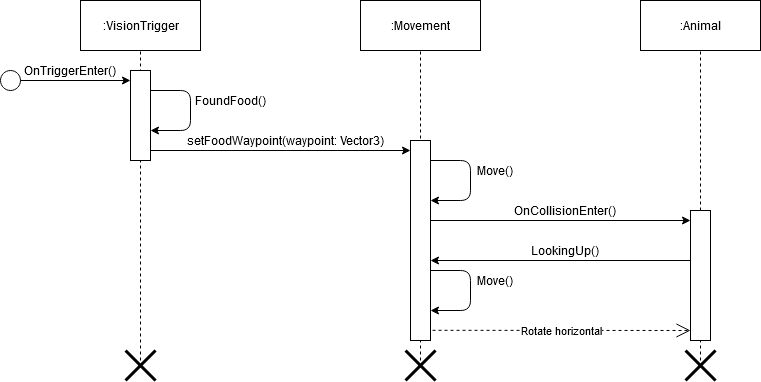

The diagram above was exported from draw.io. Its source (the exported page's mxGraphModel, read from the mxfile embedded in the PNG):
<mxGraphModel dx="1422" dy="763" grid="1" gridSize="10" guides="1" tooltips="1" connect="1" arrows="1" fold="1" page="1" pageScale="1" pageWidth="827" pageHeight="1169" math="0" shadow="0">
  <root>
    <mxCell id="wTGFPjzMI5hX7t5ZuSiF-0" />
    <mxCell id="wTGFPjzMI5hX7t5ZuSiF-1" parent="wTGFPjzMI5hX7t5ZuSiF-0" />
    <mxCell id="ZlwEKhO-k5bkEU4WVclr-0" value=":VisionTrigger" style="html=1;rounded=0;sketch=0;" parent="wTGFPjzMI5hX7t5ZuSiF-1" vertex="1">
      <mxGeometry x="100" y="30" width="120" height="50" as="geometry" />
    </mxCell>
    <mxCell id="ZlwEKhO-k5bkEU4WVclr-1" value=":Movement" style="html=1;rounded=0;sketch=0;" parent="wTGFPjzMI5hX7t5ZuSiF-1" vertex="1">
      <mxGeometry x="380" y="30" width="120" height="50" as="geometry" />
    </mxCell>
    <mxCell id="ZlwEKhO-k5bkEU4WVclr-2" value=":Animal" style="html=1;rounded=0;sketch=0;" parent="wTGFPjzMI5hX7t5ZuSiF-1" vertex="1">
      <mxGeometry x="660" y="30" width="120" height="50" as="geometry" />
    </mxCell>
    <mxCell id="ZlwEKhO-k5bkEU4WVclr-3" value="" style="endArrow=none;dashed=1;html=1;entryX=0.5;entryY=1;entryDx=0;entryDy=0;" parent="wTGFPjzMI5hX7t5ZuSiF-1" target="ZlwEKhO-k5bkEU4WVclr-0" edge="1">
      <mxGeometry width="50" height="50" relative="1" as="geometry">
        <mxPoint x="160" y="390" as="sourcePoint" />
        <mxPoint x="430" y="210" as="targetPoint" />
      </mxGeometry>
    </mxCell>
    <mxCell id="ZlwEKhO-k5bkEU4WVclr-4" value="" style="endArrow=none;dashed=1;html=1;entryX=0.5;entryY=1;entryDx=0;entryDy=0;" parent="wTGFPjzMI5hX7t5ZuSiF-1" target="ZlwEKhO-k5bkEU4WVclr-1" edge="1">
      <mxGeometry width="50" height="50" relative="1" as="geometry">
        <mxPoint x="440" y="390" as="sourcePoint" />
        <mxPoint x="430" y="210" as="targetPoint" />
      </mxGeometry>
    </mxCell>
    <mxCell id="ZlwEKhO-k5bkEU4WVclr-5" value="" style="endArrow=none;dashed=1;html=1;entryX=0.5;entryY=1;entryDx=0;entryDy=0;" parent="wTGFPjzMI5hX7t5ZuSiF-1" target="ZlwEKhO-k5bkEU4WVclr-2" edge="1">
      <mxGeometry width="50" height="50" relative="1" as="geometry">
        <mxPoint x="720" y="390" as="sourcePoint" />
        <mxPoint x="510" y="210" as="targetPoint" />
      </mxGeometry>
    </mxCell>
    <mxCell id="ZlwEKhO-k5bkEU4WVclr-6" value="" style="ellipse;whiteSpace=wrap;html=1;aspect=fixed;rounded=0;sketch=0;" parent="wTGFPjzMI5hX7t5ZuSiF-1" vertex="1">
      <mxGeometry x="20" y="100" width="20" height="20" as="geometry" />
    </mxCell>
    <mxCell id="ZlwEKhO-k5bkEU4WVclr-7" value="" style="endArrow=classic;html=1;exitX=1;exitY=0.5;exitDx=0;exitDy=0;" parent="wTGFPjzMI5hX7t5ZuSiF-1" source="ZlwEKhO-k5bkEU4WVclr-6" edge="1">
      <mxGeometry width="50" height="50" relative="1" as="geometry">
        <mxPoint x="380" y="260" as="sourcePoint" />
        <mxPoint x="150" y="110" as="targetPoint" />
      </mxGeometry>
    </mxCell>
    <mxCell id="ZlwEKhO-k5bkEU4WVclr-8" value="OnTriggerEnter()" style="text;html=1;strokeColor=none;fillColor=none;align=center;verticalAlign=middle;whiteSpace=wrap;rounded=0;sketch=0;" parent="wTGFPjzMI5hX7t5ZuSiF-1" vertex="1">
      <mxGeometry x="40" y="90" width="100" height="20" as="geometry" />
    </mxCell>
    <mxCell id="ZlwEKhO-k5bkEU4WVclr-9" value="" style="endArrow=classic;html=1;" parent="wTGFPjzMI5hX7t5ZuSiF-1" edge="1">
      <mxGeometry width="50" height="50" relative="1" as="geometry">
        <mxPoint x="170" y="120" as="sourcePoint" />
        <mxPoint x="170" y="160" as="targetPoint" />
        <Array as="points">
          <mxPoint x="210" y="120" />
          <mxPoint x="210" y="160" />
        </Array>
      </mxGeometry>
    </mxCell>
    <mxCell id="ZlwEKhO-k5bkEU4WVclr-10" value="FoundFood()" style="text;html=1;strokeColor=none;fillColor=none;align=center;verticalAlign=middle;whiteSpace=wrap;rounded=0;sketch=0;" parent="wTGFPjzMI5hX7t5ZuSiF-1" vertex="1">
      <mxGeometry x="210" y="120" width="80" height="20" as="geometry" />
    </mxCell>
    <mxCell id="ZlwEKhO-k5bkEU4WVclr-11" value="" style="endArrow=classic;html=1;" parent="wTGFPjzMI5hX7t5ZuSiF-1" edge="1">
      <mxGeometry width="50" height="50" relative="1" as="geometry">
        <mxPoint x="165" y="180" as="sourcePoint" />
        <mxPoint x="430" y="180" as="targetPoint" />
      </mxGeometry>
    </mxCell>
    <mxCell id="ZlwEKhO-k5bkEU4WVclr-14" value="setFoodWaypoint(waypoint: Vector3)" style="text;html=1;strokeColor=none;fillColor=none;align=center;verticalAlign=middle;whiteSpace=wrap;rounded=0;sketch=0;" parent="wTGFPjzMI5hX7t5ZuSiF-1" vertex="1">
      <mxGeometry x="200" y="160" width="210" height="20" as="geometry" />
    </mxCell>
    <mxCell id="ZlwEKhO-k5bkEU4WVclr-16" value="" style="endArrow=classic;html=1;" parent="wTGFPjzMI5hX7t5ZuSiF-1" edge="1">
      <mxGeometry width="50" height="50" relative="1" as="geometry">
        <mxPoint x="450" y="190" as="sourcePoint" />
        <mxPoint x="450" y="230" as="targetPoint" />
        <Array as="points">
          <mxPoint x="490" y="190" />
          <mxPoint x="490" y="230" />
        </Array>
      </mxGeometry>
    </mxCell>
    <mxCell id="ZlwEKhO-k5bkEU4WVclr-17" value="Move()" style="text;html=1;strokeColor=none;fillColor=none;align=center;verticalAlign=middle;whiteSpace=wrap;rounded=0;sketch=0;" parent="wTGFPjzMI5hX7t5ZuSiF-1" vertex="1">
      <mxGeometry x="490" y="190" width="50" height="20" as="geometry" />
    </mxCell>
    <mxCell id="ZlwEKhO-k5bkEU4WVclr-18" value="" style="endArrow=classic;html=1;" parent="wTGFPjzMI5hX7t5ZuSiF-1" edge="1">
      <mxGeometry width="50" height="50" relative="1" as="geometry">
        <mxPoint x="440" y="250" as="sourcePoint" />
        <mxPoint x="710" y="250" as="targetPoint" />
      </mxGeometry>
    </mxCell>
    <mxCell id="ZlwEKhO-k5bkEU4WVclr-19" value="OnCollisionEnter()" style="text;html=1;strokeColor=none;fillColor=none;align=center;verticalAlign=middle;whiteSpace=wrap;rounded=0;sketch=0;" parent="wTGFPjzMI5hX7t5ZuSiF-1" vertex="1">
      <mxGeometry x="530" y="230" width="110" height="20" as="geometry" />
    </mxCell>
    <mxCell id="ZlwEKhO-k5bkEU4WVclr-22" value="" style="endArrow=classic;html=1;" parent="wTGFPjzMI5hX7t5ZuSiF-1" edge="1">
      <mxGeometry width="50" height="50" relative="1" as="geometry">
        <mxPoint x="720" y="290" as="sourcePoint" />
        <mxPoint x="450" y="290" as="targetPoint" />
      </mxGeometry>
    </mxCell>
    <mxCell id="ZlwEKhO-k5bkEU4WVclr-23" value="LookingUp()" style="text;html=1;strokeColor=none;fillColor=none;align=center;verticalAlign=middle;whiteSpace=wrap;rounded=0;sketch=0;" parent="wTGFPjzMI5hX7t5ZuSiF-1" vertex="1">
      <mxGeometry x="530" y="270" width="110" height="20" as="geometry" />
    </mxCell>
    <mxCell id="ZlwEKhO-k5bkEU4WVclr-24" value="" style="endArrow=classic;html=1;" parent="wTGFPjzMI5hX7t5ZuSiF-1" edge="1">
      <mxGeometry width="50" height="50" relative="1" as="geometry">
        <mxPoint x="450" y="300" as="sourcePoint" />
        <mxPoint x="450" y="340" as="targetPoint" />
        <Array as="points">
          <mxPoint x="490" y="300" />
          <mxPoint x="490" y="340" />
        </Array>
      </mxGeometry>
    </mxCell>
    <mxCell id="ZlwEKhO-k5bkEU4WVclr-25" value="Move()" style="text;html=1;strokeColor=none;fillColor=none;align=center;verticalAlign=middle;whiteSpace=wrap;rounded=0;sketch=0;" parent="wTGFPjzMI5hX7t5ZuSiF-1" vertex="1">
      <mxGeometry x="490" y="300" width="50" height="20" as="geometry" />
    </mxCell>
    <mxCell id="ZlwEKhO-k5bkEU4WVclr-26" value="" style="rounded=0;whiteSpace=wrap;html=1;sketch=0;" parent="wTGFPjzMI5hX7t5ZuSiF-1" vertex="1">
      <mxGeometry x="150" y="100" width="20" height="90" as="geometry" />
    </mxCell>
    <mxCell id="ZlwEKhO-k5bkEU4WVclr-27" value="" style="rounded=0;whiteSpace=wrap;html=1;sketch=0;" parent="wTGFPjzMI5hX7t5ZuSiF-1" vertex="1">
      <mxGeometry x="430" y="170" width="20" height="200" as="geometry" />
    </mxCell>
    <mxCell id="ZlwEKhO-k5bkEU4WVclr-28" value="" style="rounded=0;whiteSpace=wrap;html=1;sketch=0;" parent="wTGFPjzMI5hX7t5ZuSiF-1" vertex="1">
      <mxGeometry x="710" y="240" width="20" height="130" as="geometry" />
    </mxCell>
    <mxCell id="ZlwEKhO-k5bkEU4WVclr-29" value="" style="shape=umlDestroy;whiteSpace=wrap;html=1;strokeWidth=3;rounded=0;sketch=0;" parent="wTGFPjzMI5hX7t5ZuSiF-1" vertex="1">
      <mxGeometry x="145" y="380" width="30" height="30" as="geometry" />
    </mxCell>
    <mxCell id="ZlwEKhO-k5bkEU4WVclr-30" value="" style="shape=umlDestroy;whiteSpace=wrap;html=1;strokeWidth=3;rounded=0;sketch=0;" parent="wTGFPjzMI5hX7t5ZuSiF-1" vertex="1">
      <mxGeometry x="425" y="380" width="30" height="30" as="geometry" />
    </mxCell>
    <mxCell id="ZlwEKhO-k5bkEU4WVclr-31" value="" style="shape=umlDestroy;whiteSpace=wrap;html=1;strokeWidth=3;rounded=0;sketch=0;" parent="wTGFPjzMI5hX7t5ZuSiF-1" vertex="1">
      <mxGeometry x="705" y="380" width="30" height="30" as="geometry" />
    </mxCell>
    <mxCell id="ZlwEKhO-k5bkEU4WVclr-33" value="Rotate horizontal" style="endArrow=open;endSize=12;dashed=1;html=1;exitX=1.102;exitY=0.949;exitDx=0;exitDy=0;exitPerimeter=0;" parent="wTGFPjzMI5hX7t5ZuSiF-1" source="ZlwEKhO-k5bkEU4WVclr-27" edge="1">
      <mxGeometry width="160" relative="1" as="geometry">
        <mxPoint x="440" y="360" as="sourcePoint" />
        <mxPoint x="710" y="360" as="targetPoint" />
      </mxGeometry>
    </mxCell>
  </root>
</mxGraphModel>